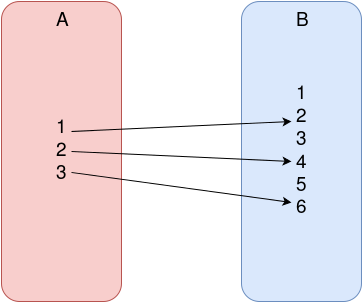

The diagram above was exported from draw.io. Its source (the exported page's mxGraphModel, read from the mxfile embedded in the PNG):
<mxGraphModel dx="1428" dy="813" grid="1" gridSize="10" guides="1" tooltips="1" connect="1" arrows="1" fold="1" page="1" pageScale="1" pageWidth="850" pageHeight="1100" background="#ffffff" math="0" shadow="0">
  <root>
    <mxCell id="0" />
    <mxCell id="1" parent="0" />
    <mxCell id="2" value="1&lt;br&gt;2&lt;br&gt;3&lt;br&gt;" style="rounded=1;whiteSpace=wrap;html=1;fontSize=19;fillColor=#f8cecc;strokeColor=#b85450;" vertex="1" parent="1">
      <mxGeometry x="160" y="320" width="120" height="300" as="geometry" />
    </mxCell>
    <mxCell id="3" value="1&lt;br&gt;2&lt;br&gt;3&lt;br&gt;4&lt;br&gt;5&lt;br&gt;6&lt;br&gt;" style="rounded=1;whiteSpace=wrap;html=1;fontSize=19;fillColor=#dae8fc;strokeColor=#6c8ebf;" vertex="1" parent="1">
      <mxGeometry x="400" y="320" width="120" height="300" as="geometry" />
    </mxCell>
    <mxCell id="5" value="" style="endArrow=classic;html=1;fontSize=19;" edge="1" parent="1">
      <mxGeometry width="50" height="50" relative="1" as="geometry">
        <mxPoint x="230" y="450" as="sourcePoint" />
        <mxPoint x="450" y="440" as="targetPoint" />
      </mxGeometry>
    </mxCell>
    <mxCell id="6" value="" style="endArrow=classic;html=1;fontSize=19;" edge="1" parent="1">
      <mxGeometry width="50" height="50" relative="1" as="geometry">
        <mxPoint x="230" y="470" as="sourcePoint" />
        <mxPoint x="450" y="480" as="targetPoint" />
      </mxGeometry>
    </mxCell>
    <mxCell id="7" value="" style="endArrow=classic;html=1;fontSize=19;" edge="1" parent="1">
      <mxGeometry x="230" y="491" width="50" height="50" as="geometry">
        <mxPoint x="230" y="491" as="sourcePoint" />
        <mxPoint x="450" y="521" as="targetPoint" />
      </mxGeometry>
    </mxCell>
    <mxCell id="9" value="A" style="text;html=1;strokeColor=none;fillColor=none;align=center;verticalAlign=middle;whiteSpace=wrap;fontSize=19;" vertex="1" parent="1">
      <mxGeometry x="200" y="330" width="40" height="20" as="geometry" />
    </mxCell>
    <mxCell id="10" value="B" style="text;html=1;strokeColor=none;fillColor=none;align=center;verticalAlign=middle;whiteSpace=wrap;fontSize=19;" vertex="1" parent="1">
      <mxGeometry x="440" y="330" width="40" height="20" as="geometry" />
    </mxCell>
  </root>
</mxGraphModel>